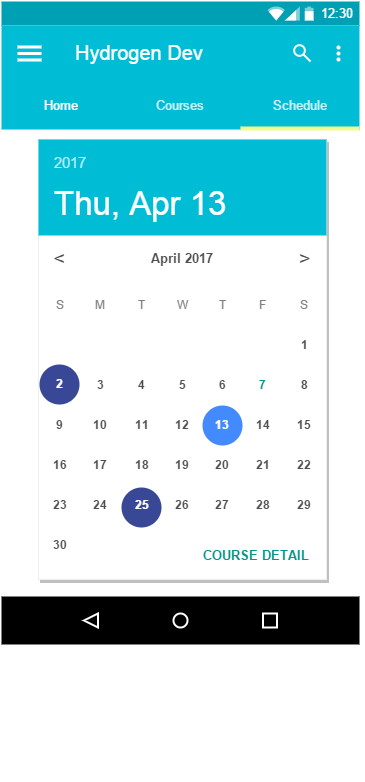

The diagram above was exported from draw.io. Its source (the exported page's mxGraphModel, read from the mxfile embedded in the PNG):
<mxGraphModel dx="881" dy="551" grid="1" gridSize="10" guides="1" tooltips="1" connect="1" arrows="1" fold="1" page="1" pageScale="1" pageWidth="1169" pageHeight="826" background="#ffffff" math="0">
  <root>
    <mxCell id="0" />
    <mxCell id="1" parent="0" />
    <mxCell id="105" value="" style="dashed=0;shape=rect;fillColor=#ffffff;strokeColor=none;" parent="1" vertex="1">
      <mxGeometry x="382" y="48" width="362" height="643" as="geometry" />
    </mxCell>
    <mxCell id="106" value="12:30" style="dashed=0;shape=rect;align=right;fillColor=#00A0B4;strokeColor=none;fontColor=#FFFFFF;spacingRight=4;spacingTop=1;fontStyle=0;fontSize=13;resizeWidth=1;" parent="105" vertex="1">
      <mxGeometry width="358" height="24" relative="1" as="geometry" />
    </mxCell>
    <mxCell id="107" value="" style="dashed=0;shape=mxgraph.gmdl.top_bar;strokeColor=none;" parent="106" vertex="1">
      <mxGeometry x="1" y="0.5" width="46" height="14" relative="1" as="geometry">
        <mxPoint x="-92" y="-7" as="offset" />
      </mxGeometry>
    </mxCell>
    <mxCell id="108" value="Hydrogen Dev" style="dashed=0;shape=rect;strokeColor=none;fillColor=#00BCD4;resizeWidth=1;fontSize=20;fontColor=#FFFFFF;spacingTop=9;verticalAlign=top;align=left;spacingLeft=72;" parent="105" vertex="1">
      <mxGeometry width="358" height="104" relative="1" as="geometry">
        <mxPoint y="24" as="offset" />
      </mxGeometry>
    </mxCell>
    <mxCell id="109" value="" style="dashed=0;shape=mxgraph.gmdl.preferences;strokeColor=none;fillColor=#ffffff;" parent="108" vertex="1">
      <mxGeometry width="24" height="16" relative="1" as="geometry">
        <mxPoint x="16" y="20" as="offset" />
      </mxGeometry>
    </mxCell>
    <mxCell id="110" value="Home" style="text;fontSize=13;fontColor=#FFFFFF;verticalAlign=middle;align=center;resizeWidth=1;" parent="108" vertex="1">
      <mxGeometry y="1" width="119" height="48" relative="1" as="geometry">
        <mxPoint y="-48" as="offset" />
      </mxGeometry>
    </mxCell>
    <mxCell id="111" value="Courses" style="text;fontSize=13;fontColor=#FFFFFF;verticalAlign=middle;align=center;textOpacity=80;resizeWidth=1;" parent="108" vertex="1">
      <mxGeometry x="0.33" y="1" width="120" height="48" relative="1" as="geometry">
        <mxPoint x="1" y="-48" as="offset" />
      </mxGeometry>
    </mxCell>
    <mxCell id="112" value="Schedule" style="text;fontSize=13;fontColor=#FFFFFF;verticalAlign=middle;align=center;textOpacity=80;resizeWidth=1;" parent="108" vertex="1">
      <mxGeometry x="0.67" y="1" width="119" height="48" relative="1" as="geometry">
        <mxPoint y="-48" as="offset" />
      </mxGeometry>
    </mxCell>
    <mxCell id="113" value="" style="dashed=0;shape=rect;strokeColor=none;fillColor=#F1FB8F;resizeWidth=1;" parent="108" vertex="1">
      <mxGeometry y="1" width="119" height="4" relative="1" as="geometry">
        <mxPoint x="239" y="-3" as="offset" />
      </mxGeometry>
    </mxCell>
    <mxCell id="114" value="" style="dashed=0;shape=mxgraph.gmdl.search;strokeColor=#ffffff;fillColor=none;strokeWidth=2;" parent="108" vertex="1">
      <mxGeometry x="1" width="16" height="16" relative="1" as="geometry">
        <mxPoint x="-65" y="20" as="offset" />
      </mxGeometry>
    </mxCell>
    <mxCell id="115" value="" style="dashed=0;shape=mxgraph.gmdl.settings;strokeColor=none;fillColor=#ffffff;" parent="108" vertex="1">
      <mxGeometry x="1" width="5" height="16" relative="1" as="geometry">
        <mxPoint x="-24" y="20" as="offset" />
      </mxGeometry>
    </mxCell>
    <mxCell id="116" value="" style="dashed=0;shape=rect;strokeColor=none;fillColor=#000000;resizeWidth=1;" parent="105" vertex="1">
      <mxGeometry y="1" width="358" height="48" relative="1" as="geometry">
        <mxPoint y="-48" as="offset" />
      </mxGeometry>
    </mxCell>
    <mxCell id="117" value="" style="dashed=0;shape=mxgraph.gmdl.back;strokeColor=#ffffff;fillColor=#000000;strokeWidth=2;" parent="116" vertex="1">
      <mxGeometry x="0.25" y="0.5" width="14" height="14" relative="1" as="geometry">
        <mxPoint x="-7" y="-7" as="offset" />
      </mxGeometry>
    </mxCell>
    <mxCell id="118" value="" style="shape=ellipse;strokeColor=#ffffff;fillColor=#000000;strokeWidth=2;" parent="116" vertex="1">
      <mxGeometry x="0.5" y="0.5" width="14" height="14" relative="1" as="geometry">
        <mxPoint x="-7" y="-7" as="offset" />
      </mxGeometry>
    </mxCell>
    <mxCell id="119" value="" style="shape=rect;strokeColor=#ffffff;fillColor=#000000;strokeWidth=2;" parent="116" vertex="1">
      <mxGeometry x="0.75" y="0.5" width="14" height="14" relative="1" as="geometry">
        <mxPoint x="-7" y="-7" as="offset" />
      </mxGeometry>
    </mxCell>
    <mxCell id="120" value="" style="shape=rect;fillColor=#ffffff;strokeColor=#eeeeee;shadow=1;" parent="105" vertex="1">
      <mxGeometry x="37" y="138" width="288" height="440" as="geometry" />
    </mxCell>
    <mxCell id="121" value="13" style="shape=ellipse;fillColor=#394797;strokeColor=none;verticalAlign=middle;align=center;fontColor=#ffffff;fontStyle=1;" parent="120" vertex="1">
      <mxGeometry x="1.3776000000000295" y="225" width="40" height="40" as="geometry">
        <mxPoint x="-20" y="266" as="offset" />
      </mxGeometry>
    </mxCell>
    <mxCell id="122" value="2" style="text;verticalAlign=middle;align=center;fontColor=#FFFFFF;fontStyle=1;resizeWidth=1;" parent="120" vertex="1">
      <mxGeometry width="43.02439024390244" height="40" relative="1" as="geometry">
        <mxPoint y="225" as="offset" />
      </mxGeometry>
    </mxCell>
    <mxCell id="123" value="13" style="shape=ellipse;fillColor=#394797;strokeColor=none;verticalAlign=middle;align=center;fontColor=#ffffff;fontStyle=1;" parent="120" vertex="1">
      <mxGeometry x="83.37760000000003" y="348" width="40" height="40" as="geometry">
        <mxPoint x="-20" y="266" as="offset" />
      </mxGeometry>
    </mxCell>
    <mxCell id="124" value="Thu, Apr 13" style="shape=rect;fillColor=#00BCD4;fontColor=#ffffff;strokeColor=none;align=left;spacing=16;fontSize=33;verticalAlign=bottom;resizeWidth=1;" parent="120" vertex="1">
      <mxGeometry width="288" height="96" relative="1" as="geometry" />
    </mxCell>
    <mxCell id="125" value="2017" style="text;verticalAlign=middle;fontColor=#FFFFFF;spacingTop=6;spacing=16;fontSize=15;textOpacity=70;resizeWidth=1;" parent="124" vertex="1">
      <mxGeometry width="288" height="40" relative="1" as="geometry" />
    </mxCell>
    <mxCell id="126" value="&lt;" style="text;verticalAlign=middle;fontColor=#4D4D4D;spacingTop=6;spacing=16;fontSize=20;align=center;resizeWidth=1;" parent="120" vertex="1">
      <mxGeometry width="42.146341463414636" height="40" relative="1" as="geometry">
        <mxPoint y="96" as="offset" />
      </mxGeometry>
    </mxCell>
    <mxCell id="127" value="April 2017" style="text;verticalAlign=middle;fontColor=#4D4D4D;spacingTop=6;spacing=16;fontSize=13;align=center;fontStyle=1;resizeWidth=1;" parent="120" vertex="1">
      <mxGeometry x="0.1463" width="203.70731707317074" height="40" relative="1" as="geometry">
        <mxPoint y="96" as="offset" />
      </mxGeometry>
    </mxCell>
    <mxCell id="128" value="&gt;" style="text;verticalAlign=middle;fontColor=#4D4D4D;spacingTop=6;spacing=16;fontSize=20;align=center;resizeWidth=1;" parent="120" vertex="1">
      <mxGeometry x="0.8537" width="42.146341463414636" height="40" relative="1" as="geometry">
        <mxPoint y="96" as="offset" />
      </mxGeometry>
    </mxCell>
    <mxCell id="129" value="S" style="text;verticalAlign=middle;align=center;fontColor=#808080;resizeWidth=1;" parent="120" vertex="1">
      <mxGeometry width="43.02439024390244" height="40" relative="1" as="geometry">
        <mxPoint y="146" as="offset" />
      </mxGeometry>
    </mxCell>
    <mxCell id="130" value="M" style="text;verticalAlign=middle;align=center;fontColor=#808080;resizeWidth=1;" parent="120" vertex="1">
      <mxGeometry x="0.1463" width="40.390243902439025" height="40" relative="1" as="geometry">
        <mxPoint y="146" as="offset" />
      </mxGeometry>
    </mxCell>
    <mxCell id="131" value="T" style="text;verticalAlign=middle;align=center;fontColor=#808080;resizeWidth=1;" parent="120" vertex="1">
      <mxGeometry x="0.2896" width="40.390243902439025" height="40" relative="1" as="geometry">
        <mxPoint y="146" as="offset" />
      </mxGeometry>
    </mxCell>
    <mxCell id="132" value="W" style="text;verticalAlign=middle;align=center;fontColor=#808080;resizeWidth=1;" parent="120" vertex="1">
      <mxGeometry x="0.4299" width="40.390243902439025" height="40" relative="1" as="geometry">
        <mxPoint y="146" as="offset" />
      </mxGeometry>
    </mxCell>
    <mxCell id="133" value="T" style="text;verticalAlign=middle;align=center;fontColor=#808080;resizeWidth=1;" parent="120" vertex="1">
      <mxGeometry x="0.5701" width="40.390243902439025" height="40" relative="1" as="geometry">
        <mxPoint y="146" as="offset" />
      </mxGeometry>
    </mxCell>
    <mxCell id="134" value="F" style="text;verticalAlign=middle;align=center;fontColor=#808080;resizeWidth=1;" parent="120" vertex="1">
      <mxGeometry x="0.7104" width="40.390243902439025" height="40" relative="1" as="geometry">
        <mxPoint y="146" as="offset" />
      </mxGeometry>
    </mxCell>
    <mxCell id="135" value="S" style="text;verticalAlign=middle;align=center;fontColor=#808080;resizeWidth=1;" parent="120" vertex="1">
      <mxGeometry x="0.8506" width="43.02439024390244" height="40" relative="1" as="geometry">
        <mxPoint y="146" as="offset" />
      </mxGeometry>
    </mxCell>
    <mxCell id="136" value="1" style="text;verticalAlign=middle;align=center;fontColor=#4D4D4D;fontStyle=1;resizeWidth=1;" parent="120" vertex="1">
      <mxGeometry x="0.8506" width="43.02439024390244" height="40" relative="1" as="geometry">
        <mxPoint y="186" as="offset" />
      </mxGeometry>
    </mxCell>
    <mxCell id="137" value="3" style="text;verticalAlign=middle;align=center;fontColor=#4D4D4D;fontStyle=1;resizeWidth=1;" parent="120" vertex="1">
      <mxGeometry x="0.1463" width="40.390243902439025" height="40" relative="1" as="geometry">
        <mxPoint y="226" as="offset" />
      </mxGeometry>
    </mxCell>
    <mxCell id="138" value="4" style="text;verticalAlign=middle;align=center;fontColor=#4D4D4D;fontStyle=1;resizeWidth=1;" parent="120" vertex="1">
      <mxGeometry x="0.2896" width="40.390243902439025" height="40" relative="1" as="geometry">
        <mxPoint y="226" as="offset" />
      </mxGeometry>
    </mxCell>
    <mxCell id="139" value="5" style="text;verticalAlign=middle;align=center;fontColor=#4D4D4D;fontStyle=1;resizeWidth=1;" parent="120" vertex="1">
      <mxGeometry x="0.4299" width="40.390243902439025" height="40" relative="1" as="geometry">
        <mxPoint y="226" as="offset" />
      </mxGeometry>
    </mxCell>
    <mxCell id="140" value="6" style="text;verticalAlign=middle;align=center;fontColor=#4D4D4D;fontStyle=1;resizeWidth=1;" parent="120" vertex="1">
      <mxGeometry x="0.5701" width="40.390243902439025" height="40" relative="1" as="geometry">
        <mxPoint y="226" as="offset" />
      </mxGeometry>
    </mxCell>
    <mxCell id="141" value="7" style="text;verticalAlign=middle;align=center;fontColor=#009688;fontStyle=1;resizeWidth=1;" parent="120" vertex="1">
      <mxGeometry x="0.7104" width="40.390243902439025" height="40" relative="1" as="geometry">
        <mxPoint y="226" as="offset" />
      </mxGeometry>
    </mxCell>
    <mxCell id="142" value="8" style="text;verticalAlign=middle;align=center;fontColor=#4D4D4D;fontStyle=1;resizeWidth=1;" parent="120" vertex="1">
      <mxGeometry x="0.8506" width="43.02439024390244" height="40" relative="1" as="geometry">
        <mxPoint y="226" as="offset" />
      </mxGeometry>
    </mxCell>
    <mxCell id="143" value="9" style="text;verticalAlign=middle;align=center;fontColor=#4D4D4D;fontStyle=1;resizeWidth=1;" parent="120" vertex="1">
      <mxGeometry width="43.02439024390244" height="40" relative="1" as="geometry">
        <mxPoint y="266" as="offset" />
      </mxGeometry>
    </mxCell>
    <mxCell id="144" value="10" style="text;verticalAlign=middle;align=center;fontColor=#4D4D4D;fontStyle=1;resizeWidth=1;" parent="120" vertex="1">
      <mxGeometry x="0.1463" width="40.390243902439025" height="40" relative="1" as="geometry">
        <mxPoint y="266" as="offset" />
      </mxGeometry>
    </mxCell>
    <mxCell id="145" value="11" style="text;verticalAlign=middle;align=center;fontColor=#4D4D4D;fontStyle=1;resizeWidth=1;" parent="120" vertex="1">
      <mxGeometry x="0.2896" width="40.390243902439025" height="40" relative="1" as="geometry">
        <mxPoint y="266" as="offset" />
      </mxGeometry>
    </mxCell>
    <mxCell id="146" value="12" style="text;verticalAlign=middle;align=center;fontColor=#4D4D4D;fontStyle=1;resizeWidth=1;" parent="120" vertex="1">
      <mxGeometry x="0.4299" width="40.390243902439025" height="40" relative="1" as="geometry">
        <mxPoint y="266" as="offset" />
      </mxGeometry>
    </mxCell>
    <mxCell id="147" value="13" style="shape=ellipse;fillColor=#448AFF;strokeColor=none;verticalAlign=middle;align=center;fontColor=#ffffff;fontStyle=1;" parent="120" vertex="1">
      <mxGeometry x="0.6402" width="40" height="40" relative="1" as="geometry">
        <mxPoint x="-20" y="266" as="offset" />
      </mxGeometry>
    </mxCell>
    <mxCell id="148" value="14" style="text;verticalAlign=middle;align=center;fontColor=#4D4D4D;fontStyle=1;resizeWidth=1;" parent="120" vertex="1">
      <mxGeometry x="0.7104" width="40.390243902439025" height="40" relative="1" as="geometry">
        <mxPoint y="266" as="offset" />
      </mxGeometry>
    </mxCell>
    <mxCell id="149" value="15" style="text;verticalAlign=middle;align=center;fontColor=#4D4D4D;fontStyle=1;resizeWidth=1;" parent="120" vertex="1">
      <mxGeometry x="0.8506" width="43.02439024390244" height="40" relative="1" as="geometry">
        <mxPoint y="266" as="offset" />
      </mxGeometry>
    </mxCell>
    <mxCell id="150" value="16" style="text;verticalAlign=middle;align=center;fontColor=#4D4D4D;fontStyle=1;resizeWidth=1;" parent="120" vertex="1">
      <mxGeometry width="43.02439024390244" height="40" relative="1" as="geometry">
        <mxPoint y="306" as="offset" />
      </mxGeometry>
    </mxCell>
    <mxCell id="151" value="17" style="text;verticalAlign=middle;align=center;fontColor=#4D4D4D;fontStyle=1;resizeWidth=1;" parent="120" vertex="1">
      <mxGeometry x="0.1463" width="40.390243902439025" height="40" relative="1" as="geometry">
        <mxPoint y="306" as="offset" />
      </mxGeometry>
    </mxCell>
    <mxCell id="152" value="18" style="text;verticalAlign=middle;align=center;fontColor=#4D4D4D;fontStyle=1;resizeWidth=1;" parent="120" vertex="1">
      <mxGeometry x="0.2896" width="40.390243902439025" height="40" relative="1" as="geometry">
        <mxPoint y="306" as="offset" />
      </mxGeometry>
    </mxCell>
    <mxCell id="153" value="19" style="text;verticalAlign=middle;align=center;fontColor=#4D4D4D;fontStyle=1;resizeWidth=1;" parent="120" vertex="1">
      <mxGeometry x="0.4299" width="40.390243902439025" height="40" relative="1" as="geometry">
        <mxPoint y="306" as="offset" />
      </mxGeometry>
    </mxCell>
    <mxCell id="154" value="20" style="text;verticalAlign=middle;align=center;fontColor=#4D4D4D;fontStyle=1;resizeWidth=1;" parent="120" vertex="1">
      <mxGeometry x="0.5701" width="40.390243902439025" height="40" relative="1" as="geometry">
        <mxPoint y="306" as="offset" />
      </mxGeometry>
    </mxCell>
    <mxCell id="155" value="21" style="text;verticalAlign=middle;align=center;fontColor=#4D4D4D;fontStyle=1;resizeWidth=1;" parent="120" vertex="1">
      <mxGeometry x="0.7104" width="40.390243902439025" height="40" relative="1" as="geometry">
        <mxPoint y="306" as="offset" />
      </mxGeometry>
    </mxCell>
    <mxCell id="156" value="22" style="text;verticalAlign=middle;align=center;fontColor=#4D4D4D;fontStyle=1;resizeWidth=1;" parent="120" vertex="1">
      <mxGeometry x="0.8506" width="43.02439024390244" height="40" relative="1" as="geometry">
        <mxPoint y="306" as="offset" />
      </mxGeometry>
    </mxCell>
    <mxCell id="157" value="23" style="text;verticalAlign=middle;align=center;fontColor=#4D4D4D;fontStyle=1;resizeWidth=1;" parent="120" vertex="1">
      <mxGeometry width="43.02439024390244" height="40" relative="1" as="geometry">
        <mxPoint y="346" as="offset" />
      </mxGeometry>
    </mxCell>
    <mxCell id="158" value="24" style="text;verticalAlign=middle;align=center;fontColor=#4D4D4D;fontStyle=1;resizeWidth=1;" parent="120" vertex="1">
      <mxGeometry x="0.1463" width="40.390243902439025" height="40" relative="1" as="geometry">
        <mxPoint y="346" as="offset" />
      </mxGeometry>
    </mxCell>
    <mxCell id="159" value="25" style="text;verticalAlign=middle;align=center;fontColor=#FFFFFF;fontStyle=1;resizeWidth=1;" parent="120" vertex="1">
      <mxGeometry x="0.2896" width="40.390243902439025" height="40" relative="1" as="geometry">
        <mxPoint y="346" as="offset" />
      </mxGeometry>
    </mxCell>
    <mxCell id="160" value="26" style="text;verticalAlign=middle;align=center;fontColor=#4D4D4D;fontStyle=1;resizeWidth=1;" parent="120" vertex="1">
      <mxGeometry x="0.4299" width="40.390243902439025" height="40" relative="1" as="geometry">
        <mxPoint y="346" as="offset" />
      </mxGeometry>
    </mxCell>
    <mxCell id="161" value="27" style="text;verticalAlign=middle;align=center;fontColor=#4D4D4D;fontStyle=1;resizeWidth=1;" parent="120" vertex="1">
      <mxGeometry x="0.5701" width="40.390243902439025" height="40" relative="1" as="geometry">
        <mxPoint y="346" as="offset" />
      </mxGeometry>
    </mxCell>
    <mxCell id="162" value="28" style="text;verticalAlign=middle;align=center;fontColor=#4D4D4D;fontStyle=1;resizeWidth=1;" parent="120" vertex="1">
      <mxGeometry x="0.7104" width="40.390243902439025" height="40" relative="1" as="geometry">
        <mxPoint y="346" as="offset" />
      </mxGeometry>
    </mxCell>
    <mxCell id="163" value="29" style="text;verticalAlign=middle;align=center;fontColor=#4D4D4D;fontStyle=1;resizeWidth=1;" parent="120" vertex="1">
      <mxGeometry x="0.8506" width="43.02439024390244" height="40" relative="1" as="geometry">
        <mxPoint y="346" as="offset" />
      </mxGeometry>
    </mxCell>
    <mxCell id="164" value="30" style="text;verticalAlign=middle;align=center;fontColor=#4D4D4D;fontStyle=1;resizeWidth=1;" parent="120" vertex="1">
      <mxGeometry width="43.02439024390244" height="40" relative="1" as="geometry">
        <mxPoint y="386" as="offset" />
      </mxGeometry>
    </mxCell>
    <mxCell id="165" value="COURSE DETAIL" style="text;fontSize=13;fontColor=#009688;spacingTop=0;whiteSpace=wrap;spacing=0;verticalAlign=middle;align=center;fontStyle=1;" parent="120" vertex="1">
      <mxGeometry x="1" y="1" width="132" height="50" relative="1" as="geometry">
        <mxPoint x="-137" y="-50" as="offset" />
      </mxGeometry>
    </mxCell>
  </root>
</mxGraphModel>